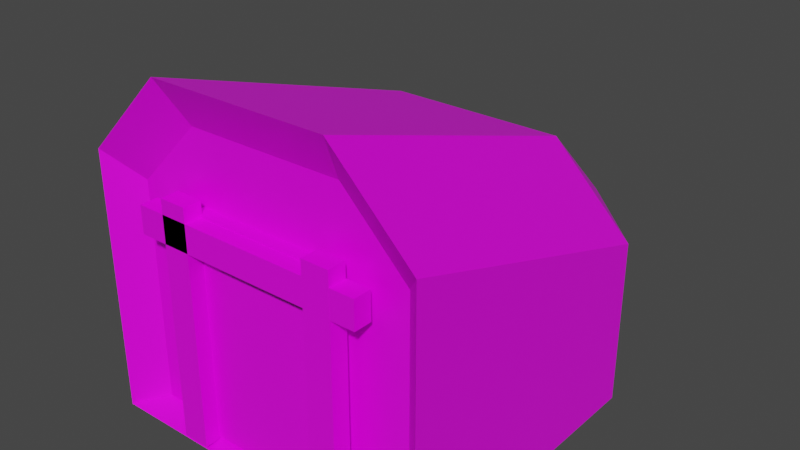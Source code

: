 # Source: Mine_Marker.blend  (saved by Blender 3.5.10; exported with 4.5.12 LTS)
import bpy
from mathutils import Matrix  # noqa: F401  (used for matrix-valued properties, if any)

bpy.ops.wm.read_factory_settings(use_empty=True)
scene = bpy.context.scene
scene.name = 'Scene'

# ---- collections
col_collection = bpy.data.collections.new('Collection'); scene.collection.children.link(col_collection)

# ---- images (referenced by path relative to the original .blend; pixels are not part of the script)
import os
ASSET_DIR = os.environ.get("B2B_ASSET_DIR", "")  # directory of the original .blend (textures are referenced by path, not embedded)
HERE = os.path.dirname(os.path.abspath(__file__))  # packed textures are extracted next to this script under _unpacked/

def load_image(name, relpath, width, height, colorspace="sRGB"):
    """Load a texture the original file referenced (path relative to the .blend, or extracted next to this script)."""
    p = next((c for c in (os.path.join(HERE, relpath), os.path.join(ASSET_DIR, relpath)) if relpath and os.path.exists(c)), "")
    if p:
        img = bpy.data.images.load(p, check_existing=True)
        img.name = name
    else:  # same state as the original file: an image datablock whose file is absent (Cycles renders it pink)
        img = bpy.data.images.new(name, width, height)
        img.source = "FILE"
        img.filepath = "//" + (relpath or name)
    img.colorspace_settings.name = colorspace
    return img
img_mine = load_image('Mine', 'Mine.png', 1024, 1024, 'sRGB')

# ---- materials (node trees are filled in below, after node groups)
mat_material = bpy.data.materials.new('Material')
mat_material.alpha_threshold = 0.0
mat_material.use_transparent_shadow = False
mat_material.line_color = (0.0, 0.0, 0.0, 1.0)

# ---- material node trees
mat_material.use_nodes = True; mat_material.node_tree.nodes.clear()
_N = mat_material.node_tree.nodes; _L = mat_material.node_tree.links
n0 = _N.new('ShaderNodeOutputMaterial'); n0.name = 'Material Output'; n0.location = (300, 300)
n1 = _N.new('ShaderNodeBsdfPrincipled'); n1.name = 'Principled BSDF'; n1.location = (10, 300)
n1.distribution = 'GGX'
n1.subsurface_method = 'RANDOM_WALK_SKIN'
n1.inputs[2].default_value = 0.4
n1.inputs[3].default_value = 1.45
n1.inputs[27].default_value = (0.0, 0.0, 0.0, 1.0)
n1.inputs[28].default_value = 1.0
n2 = _N.new('ShaderNodeTexImage'); n2.name = 'Image Texture'; n2.location = (-388, 233)
n2.image = img_mine
_L.new(n1.outputs[0], n0.inputs[0])
_L.new(n2.outputs[0], n1.inputs[0])
n0.is_active_output = True

# ---- world
world_world = bpy.data.worlds.new('World'); scene.world = world_world
world_world.use_nodes = True; world_world.node_tree.nodes.clear()
_N = world_world.node_tree.nodes; _L = world_world.node_tree.links
n0 = _N.new('ShaderNodeOutputWorld'); n0.name = 'World Output'; n0.location = (300, 300)
n1 = _N.new('ShaderNodeBackground'); n1.name = 'Background'; n1.location = (10, 300)
n1.inputs[0].default_value = (0.05088, 0.05088, 0.05088, 1.0)
_L.new(n1.outputs[0], n0.inputs[0])
n0.is_active_output = True
world_world.color = (0.05088, 0.05088, 0.05088)
world_world.use_sun_shadow = False
world_world.sun_shadow_jitter_overblur = 0.0

# ---- meshes
me_cube = bpy.data.meshes.new('Cube')
me_cube.from_pydata([(-1.0, -2.144, 0.174), (-1.0, -2.144, 3.187), (-1.0, -0.237, 0.174), (-1.0, -0.237, 3.187), (1.0, -2.144, 0.174), (1.0, -2.144, 3.187), (1.0, -0.237, 0.174), (1.0, -0.237, 3.187), (0.8951, -2.356, 0.1279), (0.8951, -2.356, 3.366), (0.8951, -2.106, 0.1279), (0.8951, -2.106, 3.366), (1.27, -2.356, 0.1279), (1.27, -2.356, 3.366), (1.27, -2.106, 0.1279), (1.27, -2.106, 3.366), (-1.251, -2.355, 0.1255), (-1.251, -2.355, 3.364), (-1.251, -2.105, 0.1255), (-1.251, -2.105, 3.364), (-0.8762, -2.355, 0.1255), (-0.8762, -2.355, 3.364), (-0.8762, -2.105, 0.1255), (-0.8762, -2.105, 3.364), (-1.636, -2.355, 3.164), (1.602, -2.355, 3.164), (-1.636, -2.105, 3.164), (1.602, -2.105, 3.164), (-1.636, -2.355, 2.789), (1.602, -2.355, 2.789), (-1.636, -2.105, 2.789), (1.602, -2.105, 2.789), (1.982, -1.966, 0.1723), (-1.982, -1.966, 0.1723), (2.351, 1.763, 2.336), (1.235, 2.879, 2.336), (1.235, 1.763, 3.452), (1.235, 2.879, 0.06175), (2.351, 1.763, 0.06175), (1.982, -1.966, 3.237), (1.082, -1.966, 4.137), (-1.235, 1.763, 3.452), (-1.235, 2.879, 2.336), (-2.351, 1.763, 2.336), (-2.351, 1.763, 0.06175), (-1.235, 2.879, 0.06175), (-1.082, -1.966, 4.137), (-1.982, -1.966, 3.237), (-2.351, -2.324, 0.06175), (2.351, -2.324, 0.06175), (1.235, -2.324, 4.764), (2.351, -2.324, 3.648), (-2.351, -2.324, 3.648), (-1.235, -2.324, 4.764)], [], [(0, 1, 3, 2), (2, 3, 7, 6), (6, 7, 5, 4), (4, 5, 1, 0), (2, 6, 4, 0), (7, 3, 1, 5), (8, 9, 11, 10), (10, 11, 15, 14), (14, 15, 13, 12), (12, 13, 9, 8), (10, 14, 12, 8), (15, 11, 9, 13), (16, 17, 19, 18), (18, 19, 23, 22), (22, 23, 21, 20), (20, 21, 17, 16), (18, 22, 20, 16), (23, 19, 17, 21), (24, 25, 27, 26), (26, 27, 31, 30), (30, 31, 29, 28), (28, 29, 25, 24), (26, 30, 28, 24), (31, 27, 25, 29), (45, 42, 35, 37), (32, 39, 40, 46, 47, 33), (48, 52, 43, 44), (36, 41, 53, 50), (44, 45, 37, 38, 49, 48), (34, 35, 36), (41, 42, 43), (36, 50, 51, 34), (41, 36, 35, 42), (42, 45, 44, 43), (53, 41, 43, 52), (34, 38, 37, 35), (38, 34, 51, 49), (32, 33, 48, 49), (40, 39, 51, 50), (47, 46, 53, 52), (39, 32, 49, 51), (46, 40, 50, 53), (33, 47, 52, 48)])
_uv = me_cube.uv_layers.new(name='UVMap')
_uv.uv.foreach_set('vector', [0.375, 0.0, 0.625, 0.0, 0.625, 0.25, 0.375, 0.25, 0.375, 0.25, 0.625, 0.25, 0.625, 0.5, 0.375, 0.5, 0.375, 0.5, 0.625, 0.5, 0.625, 0.75, 0.375, 0.75, 0.375, 0.75, 0.625, 0.75, 0.625, 1.0, 0.375, 1.0, 0.125, 0.5, 0.375, 0.5, 0.375, 0.75, 0.125, 0.75, 0.625, 0.5, 0.875, 0.5, 0.875, 0.75, 0.625, 0.75, 0.375, 0.0, 0.625, 0.0, 0.625, 0.25, 0.375, 0.25, 0.375, 0.25, 0.625, 0.25, 0.625, 0.5, 0.375, 0.5, 0.375, 0.5, 0.625, 0.5, 0.625, 0.75, 0.375, 0.75, 0.375, 0.75, 0.625, 0.75, 0.625, 1.0, 0.375, 1.0, 0.125, 0.5, 0.375, 0.5, 0.375, 0.75, 0.125, 0.75, 0.625, 0.5, 0.875, 0.5, 0.875, 0.75, 0.625, 0.75, 0.375, 0.0, 0.625, 0.0, 0.625, 0.25, 0.375, 0.25, 0.375, 0.25, 0.625, 0.25, 0.625, 0.5, 0.375, 0.5, 0.375, 0.5, 0.625, 0.5, 0.625, 0.75, 0.375, 0.75, 0.375, 0.75, 0.625, 0.75, 0.625, 1.0, 0.375, 1.0, 0.125, 0.5, 0.375, 0.5, 0.375, 0.75, 0.125, 0.75, 0.625, 0.5, 0.875, 0.5, 0.875, 0.75, 0.625, 0.75, 0.375, 0.0, 0.625, 0.0, 0.625, 0.25, 0.375, 0.25, 0.375, 0.25, 0.625, 0.25, 0.625, 0.5, 0.375, 0.5, 0.375, 0.5, 0.625, 0.5, 0.625, 0.75, 0.375, 0.75, 0.375, 0.75, 0.625, 0.75, 0.625, 1.0, 0.375, 1.0, 0.125, 0.5, 0.375, 0.5, 0.375, 0.75, 0.125, 0.75, 0.625, 0.5, 0.875, 0.5, 0.875, 0.75, 0.625, 0.75, 0.625, 0.5593, 0.8157, 0.5593, 0.8157, 0.6907, 0.625, 0.6907, 0.3946, 0.7696, 0.5575, 0.7696, 0.6054, 0.8175, 0.6054, 0.9325, 0.5575, 0.9804, 0.3946, 0.9804, 0.375, 0.0, 0.5657, 0.0, 0.5657, 0.199, 0.375, 0.199, 0.4343, 0.301, 0.5657, 0.301, 0.5657, 0.5, 0.4343, 0.5, 0.375, 0.551, 0.4343, 0.5, 0.5657, 0.5, 0.625, 0.551, 0.625, 0.75, 0.375, 0.75, 0.3157, 0.551, 0.3157, 0.5, 0.375, 0.551, 0.5657, 0.301, 0.5657, 0.25, 0.625, 0.301, 0.4343, 0.301, 0.4343, 0.5, 0.375, 0.5, 0.375, 0.301, 0.5657, 0.301, 0.4343, 0.301, 0.4343, 0.25, 0.5657, 0.25, 0.5657, 0.25, 0.375, 0.25, 0.375, 0.199, 0.5657, 0.199, 0.625, 0.0, 0.625, 0.199, 0.5657, 0.199, 0.5657, 0.0, 0.3157, 0.551, 0.125, 0.551, 0.125, 0.5, 0.3157, 0.5, 0.125, 0.551, 0.3157, 0.551, 0.3157, 0.75, 0.125, 0.75, 0.3946, 0.7696, 0.3946, 0.9804, 0.375, 1.0, 0.375, 0.75, 0.6054, 0.8175, 0.5575, 0.7696, 0.5657, 0.75, 0.625, 0.8093, 0.5575, 0.9804, 0.6054, 0.9325, 0.625, 0.9407, 0.5657, 1.0, 0.5575, 0.7696, 0.3946, 0.7696, 0.375, 0.75, 0.5657, 0.75, 0.6054, 0.9325, 0.6054, 0.8175, 0.625, 0.8093, 0.625, 0.9407, 0.3946, 0.9804, 0.5575, 0.9804, 0.5657, 1.0, 0.375, 1.0])
me_cube.materials.append(mat_material)
me_cube.use_remesh_preserve_volume = False
me_cube.use_remesh_preserve_attributes = False
me_cube.use_mirror_vertex_groups = False
me_cube.update()

# ---- objects
ob_cube = bpy.data.objects.new('Cube', me_cube)

# ---- transforms, parenting, visibility, modifiers, constraints
ob_cube.location = (0.0, 0.0, 0.0)
ob_cube.lock_rotations_4d = False
ob_cube.empty_display_type = 'ARROWS'
ob_cube.lineart.crease_threshold = 0.0

# ---- collection membership
col_collection.objects.link(ob_cube)

# ---- scene / render settings (as saved in the file)
scene.frame_start = 1; scene.frame_end = 250; scene.frame_set(1)
scene.render.engine = 'BLENDER_EEVEE_NEXT'
scene.cycles.sampling_pattern = 'TABULATED_SOBOL'
scene.cycles.use_light_tree = False
scene.view_settings.view_transform = 'Filmic'
bpy.context.view_layer.update()

# ---- added for rendering (the .blend has no active camera and no usable light): camera, sun
cam_auto = bpy.data.cameras.new('AutoCamera')
cam_auto.lens = 50.0
cam_auto.sensor_width = 36.0
cam_auto.clip_end = 1000.0
ob_auto_camera = bpy.data.objects.new('AutoCamera', cam_auto)
scene.collection.objects.link(ob_auto_camera)
ob_auto_camera.location = (7.83096, -9.13541, 8.6778)
ob_auto_camera.rotation_euler = (1.09748, -7.21219e-08, 0.694738)
scene.camera = ob_auto_camera
light_auto_sun = bpy.data.lights.new('AutoSun', 'SUN')
light_auto_sun.energy = 3.0
light_auto_sun.angle = 0.0523599
ob_auto_sun = bpy.data.objects.new('AutoSun', light_auto_sun)
scene.collection.objects.link(ob_auto_sun)
ob_auto_sun.rotation_euler = (0.872665, 0.174533, 0.523599)
bpy.context.view_layer.update()
